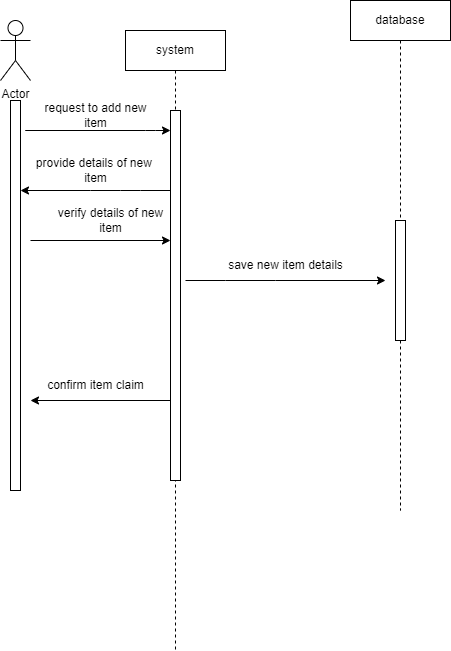

The diagram above was exported from draw.io. Its source (the exported page's mxGraphModel, read from the mxfile embedded in the PNG):
<mxGraphModel dx="1120" dy="486" grid="1" gridSize="10" guides="1" tooltips="1" connect="1" arrows="1" fold="1" page="1" pageScale="1" pageWidth="850" pageHeight="1100" math="0" shadow="0">
  <root>
    <mxCell id="0" />
    <mxCell id="1" parent="0" />
    <mxCell id="aM9ryv3xv72pqoxQDRHE-1" value="system" style="shape=umlLifeline;perimeter=lifelinePerimeter;whiteSpace=wrap;html=1;container=0;dropTarget=0;collapsible=0;recursiveResize=0;outlineConnect=0;portConstraint=eastwest;newEdgeStyle={&quot;edgeStyle&quot;:&quot;elbowEdgeStyle&quot;,&quot;elbow&quot;:&quot;vertical&quot;,&quot;curved&quot;:0,&quot;rounded&quot;:0};" parent="1" vertex="1">
      <mxGeometry x="295" y="50" width="100" height="620" as="geometry" />
    </mxCell>
    <mxCell id="aM9ryv3xv72pqoxQDRHE-2" value="" style="html=1;points=[];perimeter=orthogonalPerimeter;outlineConnect=0;targetShapes=umlLifeline;portConstraint=eastwest;newEdgeStyle={&quot;edgeStyle&quot;:&quot;elbowEdgeStyle&quot;,&quot;elbow&quot;:&quot;vertical&quot;,&quot;curved&quot;:0,&quot;rounded&quot;:0};" parent="aM9ryv3xv72pqoxQDRHE-1" vertex="1">
      <mxGeometry x="45" y="80" width="10" height="370" as="geometry" />
    </mxCell>
    <mxCell id="aM9ryv3xv72pqoxQDRHE-5" value="database" style="shape=umlLifeline;perimeter=lifelinePerimeter;whiteSpace=wrap;html=1;container=0;dropTarget=0;collapsible=0;recursiveResize=0;outlineConnect=0;portConstraint=eastwest;newEdgeStyle={&quot;edgeStyle&quot;:&quot;elbowEdgeStyle&quot;,&quot;elbow&quot;:&quot;vertical&quot;,&quot;curved&quot;:0,&quot;rounded&quot;:0};" parent="1" vertex="1">
      <mxGeometry x="520" y="20" width="100" height="510" as="geometry" />
    </mxCell>
    <mxCell id="aM9ryv3xv72pqoxQDRHE-6" value="" style="html=1;points=[];perimeter=orthogonalPerimeter;outlineConnect=0;targetShapes=umlLifeline;portConstraint=eastwest;newEdgeStyle={&quot;edgeStyle&quot;:&quot;elbowEdgeStyle&quot;,&quot;elbow&quot;:&quot;vertical&quot;,&quot;curved&quot;:0,&quot;rounded&quot;:0};" parent="aM9ryv3xv72pqoxQDRHE-5" vertex="1">
      <mxGeometry x="45" y="220" width="10" height="120" as="geometry" />
    </mxCell>
    <mxCell id="wG07TIsnLSP4sVyJUJvc-2" value="Actor" style="shape=umlActor;verticalLabelPosition=bottom;verticalAlign=top;html=1;outlineConnect=0;" vertex="1" parent="1">
      <mxGeometry x="170" y="40" width="30" height="60" as="geometry" />
    </mxCell>
    <mxCell id="wG07TIsnLSP4sVyJUJvc-6" value="" style="html=1;points=[];perimeter=orthogonalPerimeter;outlineConnect=0;targetShapes=umlLifeline;portConstraint=eastwest;newEdgeStyle={&quot;edgeStyle&quot;:&quot;elbowEdgeStyle&quot;,&quot;elbow&quot;:&quot;vertical&quot;,&quot;curved&quot;:0,&quot;rounded&quot;:0};" vertex="1" parent="1">
      <mxGeometry x="180" y="120" width="10" height="390" as="geometry" />
    </mxCell>
    <mxCell id="wG07TIsnLSP4sVyJUJvc-10" value="" style="endArrow=classic;html=1;rounded=0;" edge="1" parent="1">
      <mxGeometry width="50" height="50" relative="1" as="geometry">
        <mxPoint x="200" y="150" as="sourcePoint" />
        <mxPoint x="340" y="150" as="targetPoint" />
        <Array as="points">
          <mxPoint x="205" y="150" />
          <mxPoint x="195" y="150" />
          <mxPoint x="315" y="150" />
          <mxPoint x="325" y="150" />
          <mxPoint x="335" y="150" />
        </Array>
      </mxGeometry>
    </mxCell>
    <mxCell id="wG07TIsnLSP4sVyJUJvc-11" value="request to add new &lt;br&gt;item" style="text;html=1;align=center;verticalAlign=middle;resizable=0;points=[];autosize=1;strokeColor=none;fillColor=none;" vertex="1" parent="1">
      <mxGeometry x="200" y="115" width="130" height="40" as="geometry" />
    </mxCell>
    <mxCell id="wG07TIsnLSP4sVyJUJvc-15" value="" style="edgeStyle=none;orthogonalLoop=1;jettySize=auto;html=1;rounded=0;" edge="1" parent="1" target="wG07TIsnLSP4sVyJUJvc-6">
      <mxGeometry width="100" relative="1" as="geometry">
        <mxPoint x="340" y="210" as="sourcePoint" />
        <mxPoint x="200" y="210" as="targetPoint" />
        <Array as="points">
          <mxPoint x="310" y="210" />
          <mxPoint x="290" y="210" />
          <mxPoint x="260" y="210" />
        </Array>
      </mxGeometry>
    </mxCell>
    <mxCell id="wG07TIsnLSP4sVyJUJvc-16" value="provide details of new&amp;nbsp;&lt;br&gt;item" style="text;html=1;align=center;verticalAlign=middle;resizable=0;points=[];autosize=1;strokeColor=none;fillColor=none;" vertex="1" parent="1">
      <mxGeometry x="195" y="170" width="140" height="40" as="geometry" />
    </mxCell>
    <mxCell id="wG07TIsnLSP4sVyJUJvc-17" value="" style="edgeStyle=none;orthogonalLoop=1;jettySize=auto;html=1;rounded=0;" edge="1" parent="1">
      <mxGeometry width="100" relative="1" as="geometry">
        <mxPoint x="200" y="260" as="sourcePoint" />
        <mxPoint x="340" y="260" as="targetPoint" />
        <Array as="points" />
      </mxGeometry>
    </mxCell>
    <mxCell id="wG07TIsnLSP4sVyJUJvc-18" value="verify details of new&lt;br&gt;item" style="text;html=1;align=center;verticalAlign=middle;resizable=0;points=[];autosize=1;strokeColor=none;fillColor=none;" vertex="1" parent="1">
      <mxGeometry x="215" y="220" width="130" height="40" as="geometry" />
    </mxCell>
    <mxCell id="wG07TIsnLSP4sVyJUJvc-19" value="" style="edgeStyle=none;orthogonalLoop=1;jettySize=auto;html=1;rounded=0;" edge="1" parent="1">
      <mxGeometry width="100" relative="1" as="geometry">
        <mxPoint x="355" y="300" as="sourcePoint" />
        <mxPoint x="555" y="300" as="targetPoint" />
        <Array as="points">
          <mxPoint x="355" y="300" />
          <mxPoint x="395" y="300" />
          <mxPoint x="445" y="300" />
        </Array>
      </mxGeometry>
    </mxCell>
    <mxCell id="wG07TIsnLSP4sVyJUJvc-20" value="save new item details" style="text;html=1;align=center;verticalAlign=middle;resizable=0;points=[];autosize=1;strokeColor=none;fillColor=none;" vertex="1" parent="1">
      <mxGeometry x="385" y="270" width="140" height="30" as="geometry" />
    </mxCell>
    <mxCell id="wG07TIsnLSP4sVyJUJvc-21" value="" style="edgeStyle=none;orthogonalLoop=1;jettySize=auto;html=1;rounded=0;" edge="1" parent="1">
      <mxGeometry width="100" relative="1" as="geometry">
        <mxPoint x="360" y="329" as="sourcePoint" />
        <mxPoint x="360" y="329" as="targetPoint" />
        <Array as="points" />
      </mxGeometry>
    </mxCell>
    <mxCell id="wG07TIsnLSP4sVyJUJvc-32" value="" style="edgeStyle=none;orthogonalLoop=1;jettySize=auto;html=1;rounded=0;" edge="1" parent="1">
      <mxGeometry width="100" relative="1" as="geometry">
        <mxPoint x="340" y="420" as="sourcePoint" />
        <mxPoint x="200" y="420" as="targetPoint" />
        <Array as="points" />
      </mxGeometry>
    </mxCell>
    <mxCell id="wG07TIsnLSP4sVyJUJvc-33" value="confirm item claim" style="text;html=1;align=center;verticalAlign=middle;resizable=0;points=[];autosize=1;strokeColor=none;fillColor=none;" vertex="1" parent="1">
      <mxGeometry x="205" y="390" width="120" height="30" as="geometry" />
    </mxCell>
  </root>
</mxGraphModel>